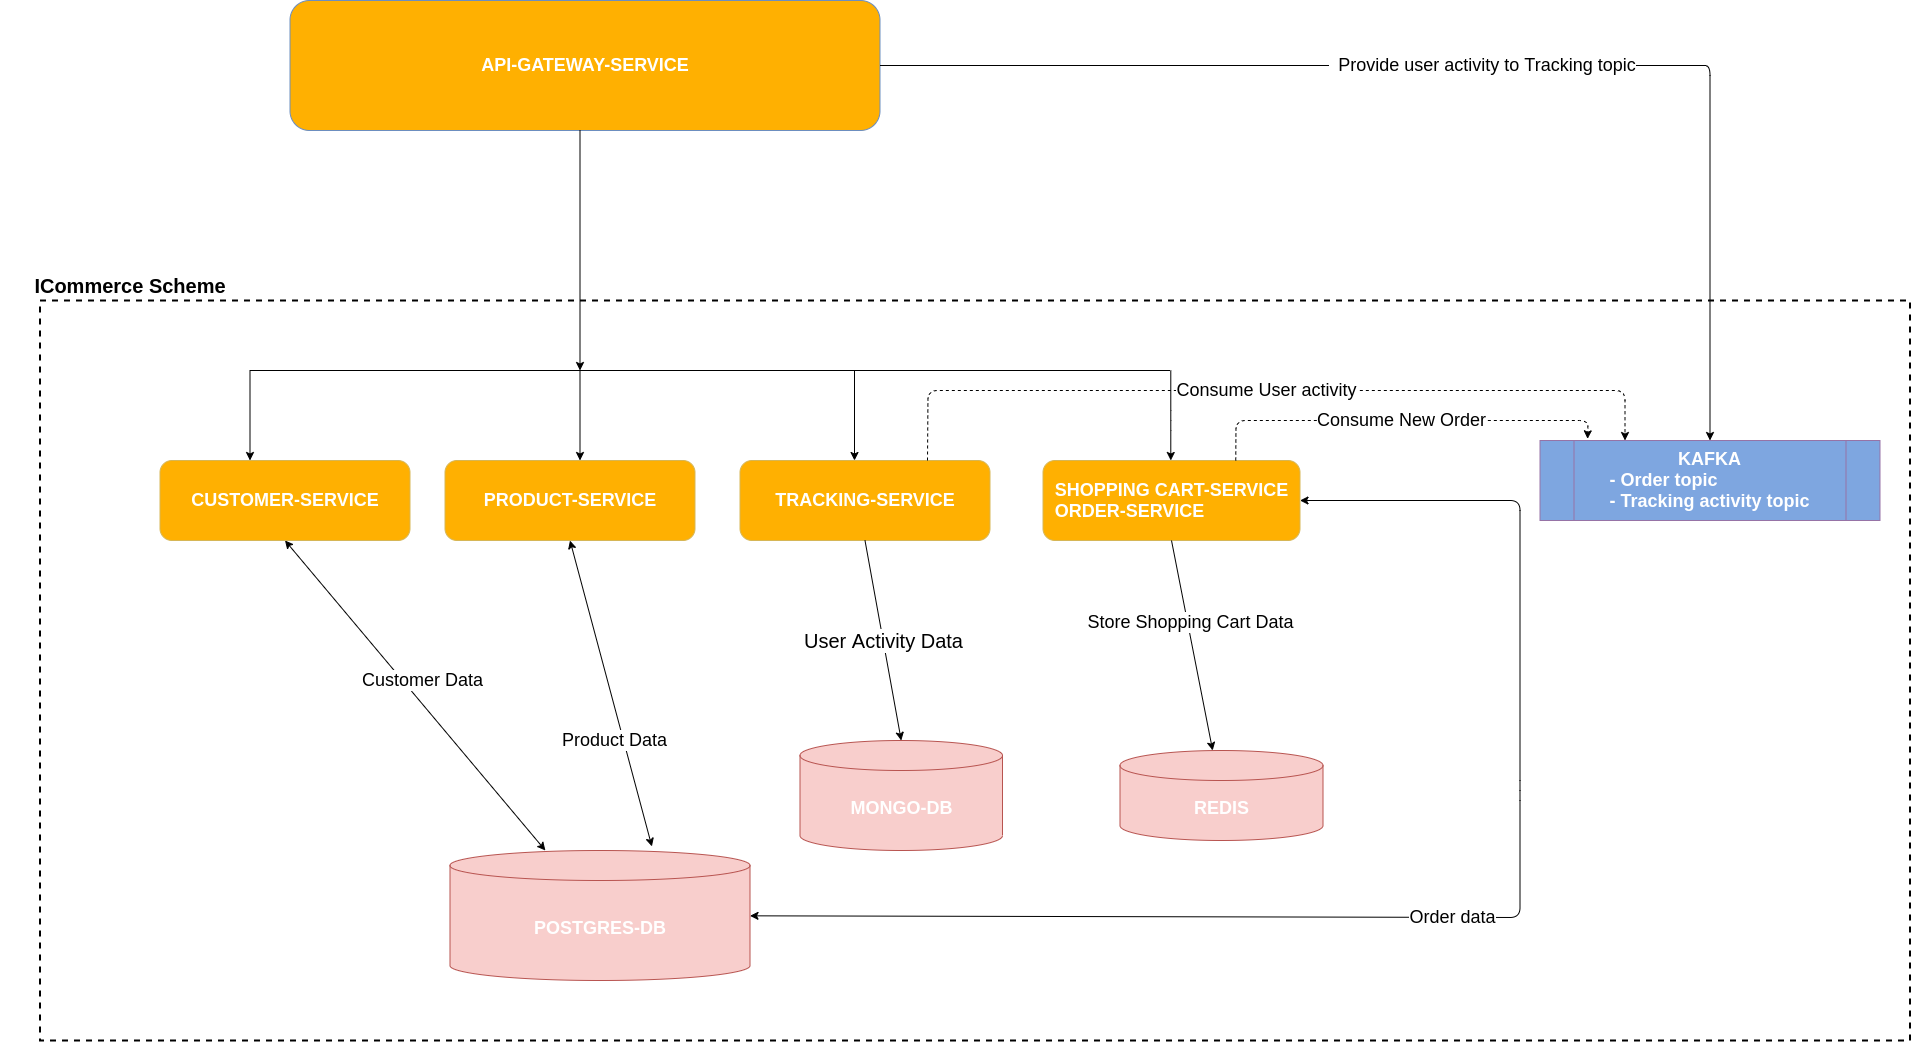

The diagram above was exported from draw.io. Its source (the exported page's mxGraphModel, read from the mxfile embedded in the PNG):
<mxGraphModel dx="3682.5" dy="2270" grid="1" gridSize="10" guides="1" tooltips="1" connect="1" arrows="1" fold="1" page="1" pageScale="1.5" pageWidth="1169" pageHeight="826" background="#ffffff" math="0" shadow="0">
  <root>
    <mxCell id="0" />
    <mxCell id="1" parent="0" />
    <mxCell id="7wNCYhHGoSFTgtHIDCQ_-3" value="API-GATEWAY-SERVICE" style="rounded=1;whiteSpace=wrap;html=1;strokeColor=#6c8ebf;fontSize=18;fillColor=#FFB001;fontStyle=1;fontColor=#FFFFFF;" parent="1" vertex="1">
      <mxGeometry x="10" y="-50" width="590" height="130" as="geometry" />
    </mxCell>
    <mxCell id="7wNCYhHGoSFTgtHIDCQ_-4" value="CUSTOMER-SERVICE" style="rounded=1;whiteSpace=wrap;html=1;fontSize=18;strokeColor=#d6b656;fillColor=#FFB001;fontStyle=1;fontColor=#FFFFFF;" parent="1" vertex="1">
      <mxGeometry x="-120" y="410" width="250" height="80" as="geometry" />
    </mxCell>
    <mxCell id="7wNCYhHGoSFTgtHIDCQ_-6" value="PRODUCT-SERVICE" style="rounded=1;whiteSpace=wrap;html=1;fontSize=18;strokeColor=#d6b656;fillColor=#FFB001;fontColor=#FFFFFF;fontStyle=1" parent="1" vertex="1">
      <mxGeometry x="165" y="410" width="250" height="80" as="geometry" />
    </mxCell>
    <mxCell id="7wNCYhHGoSFTgtHIDCQ_-7" value="&lt;div style=&quot;text-align: left&quot;&gt;&lt;span&gt;SHOPPING CART-SERVICE&lt;/span&gt;&lt;/div&gt;&lt;div style=&quot;text-align: left&quot;&gt;&lt;span&gt;ORDER-SERVICE&lt;/span&gt;&lt;/div&gt;" style="rounded=1;whiteSpace=wrap;html=1;fontSize=18;strokeColor=#d6b656;fillColor=#FFB001;fontColor=#FFFFFF;fontStyle=1" parent="1" vertex="1">
      <mxGeometry x="763" y="410" width="257" height="80" as="geometry" />
    </mxCell>
    <mxCell id="7wNCYhHGoSFTgtHIDCQ_-8" value="TRACKING-SERVICE" style="rounded=1;whiteSpace=wrap;html=1;fontSize=18;strokeColor=#d6b656;fillColor=#FFB001;fontColor=#FFFFFF;fontStyle=1" parent="1" vertex="1">
      <mxGeometry x="460" y="410" width="250" height="80" as="geometry" />
    </mxCell>
    <mxCell id="7wNCYhHGoSFTgtHIDCQ_-9" value="POSTGRES-DB" style="shape=cylinder3;whiteSpace=wrap;html=1;boundedLbl=1;backgroundOutline=1;size=15;fontSize=18;fillColor=#f8cecc;strokeColor=#b85450;fontStyle=1;fontColor=#FFFFFF;" parent="1" vertex="1">
      <mxGeometry x="170" y="800" width="300" height="130" as="geometry" />
    </mxCell>
    <mxCell id="7wNCYhHGoSFTgtHIDCQ_-10" value="MONGO-DB" style="shape=cylinder3;whiteSpace=wrap;html=1;boundedLbl=1;backgroundOutline=1;size=15;fontSize=18;fillColor=#f8cecc;strokeColor=#b85450;fontColor=#FFFFFF;fontStyle=1" parent="1" vertex="1">
      <mxGeometry x="520" y="690" width="202.5" height="110" as="geometry" />
    </mxCell>
    <mxCell id="7wNCYhHGoSFTgtHIDCQ_-11" value="REDIS" style="shape=cylinder3;whiteSpace=wrap;html=1;boundedLbl=1;backgroundOutline=1;size=15;fontSize=18;fillColor=#f8cecc;strokeColor=#b85450;fontColor=#FFFFFF;fontStyle=1" parent="1" vertex="1">
      <mxGeometry x="840" y="700" width="203" height="90" as="geometry" />
    </mxCell>
    <mxCell id="7wNCYhHGoSFTgtHIDCQ_-12" value="" style="endArrow=none;html=1;fontSize=18;" parent="1" edge="1">
      <mxGeometry width="50" height="50" relative="1" as="geometry">
        <mxPoint x="-30" y="320" as="sourcePoint" />
        <mxPoint x="890" y="320" as="targetPoint" />
      </mxGeometry>
    </mxCell>
    <mxCell id="7wNCYhHGoSFTgtHIDCQ_-13" value="" style="endArrow=classic;html=1;fontSize=18;entryX=0.36;entryY=0;entryDx=0;entryDy=0;entryPerimeter=0;" parent="1" target="7wNCYhHGoSFTgtHIDCQ_-4" edge="1">
      <mxGeometry width="50" height="50" relative="1" as="geometry">
        <mxPoint x="-30" y="320" as="sourcePoint" />
        <mxPoint x="-30" y="380" as="targetPoint" />
      </mxGeometry>
    </mxCell>
    <mxCell id="7wNCYhHGoSFTgtHIDCQ_-14" value="" style="endArrow=classic;html=1;fontSize=18;entryX=0.36;entryY=0;entryDx=0;entryDy=0;entryPerimeter=0;" parent="1" edge="1">
      <mxGeometry width="50" height="50" relative="1" as="geometry">
        <mxPoint x="300" y="320" as="sourcePoint" />
        <mxPoint x="300" y="410" as="targetPoint" />
      </mxGeometry>
    </mxCell>
    <mxCell id="7wNCYhHGoSFTgtHIDCQ_-15" value="" style="endArrow=classic;html=1;fontSize=18;entryX=0.36;entryY=0;entryDx=0;entryDy=0;entryPerimeter=0;" parent="1" edge="1">
      <mxGeometry width="50" height="50" relative="1" as="geometry">
        <mxPoint x="574.5" y="320" as="sourcePoint" />
        <mxPoint x="574.5" y="410" as="targetPoint" />
      </mxGeometry>
    </mxCell>
    <mxCell id="7wNCYhHGoSFTgtHIDCQ_-16" value="" style="endArrow=classic;html=1;fontSize=18;entryX=0.36;entryY=0;entryDx=0;entryDy=0;entryPerimeter=0;" parent="1" edge="1">
      <mxGeometry width="50" height="50" relative="1" as="geometry">
        <mxPoint x="890.79" y="320" as="sourcePoint" />
        <mxPoint x="890.79" y="410" as="targetPoint" />
        <Array as="points">
          <mxPoint x="890.79" y="370" />
        </Array>
      </mxGeometry>
    </mxCell>
    <mxCell id="7wNCYhHGoSFTgtHIDCQ_-17" value="KAFKA&lt;br&gt;&lt;div style=&quot;text-align: left&quot;&gt;&lt;span&gt;- Order topic&lt;/span&gt;&lt;/div&gt;- Tracking activity topic" style="shape=process;whiteSpace=wrap;html=1;backgroundOutline=1;fontSize=18;strokeColor=#9673a6;fontStyle=1;fillColor=#7EA6E0;fontColor=#FFFFFF;" parent="1" vertex="1">
      <mxGeometry x="1260" y="390" width="340" height="80" as="geometry" />
    </mxCell>
    <mxCell id="7wNCYhHGoSFTgtHIDCQ_-30" value="s&lt;font color=&quot;#000000&quot;&gt;Provide user activity to Tracking topic&lt;/font&gt;" style="endArrow=classic;html=1;fontSize=18;fontColor=#FFFFFF;exitX=1;exitY=0.5;exitDx=0;exitDy=0;entryX=0.5;entryY=0;entryDx=0;entryDy=0;" parent="1" source="7wNCYhHGoSFTgtHIDCQ_-3" target="7wNCYhHGoSFTgtHIDCQ_-17" edge="1">
      <mxGeometry width="50" height="50" relative="1" as="geometry">
        <mxPoint x="850" y="510" as="sourcePoint" />
        <mxPoint x="900" y="460" as="targetPoint" />
        <Array as="points">
          <mxPoint x="1410" y="15" />
          <mxPoint x="1430" y="15" />
        </Array>
      </mxGeometry>
    </mxCell>
    <mxCell id="7wNCYhHGoSFTgtHIDCQ_-34" value="Product Data" style="endArrow=classic;startArrow=classic;html=1;fontSize=18;entryX=0.5;entryY=1;entryDx=0;entryDy=0;exitX=0.673;exitY=-0.031;exitDx=0;exitDy=0;exitPerimeter=0;align=left;" parent="1" source="7wNCYhHGoSFTgtHIDCQ_-9" target="7wNCYhHGoSFTgtHIDCQ_-6" edge="1">
      <mxGeometry x="-0.2036" y="61" width="50" height="50" relative="1" as="geometry">
        <mxPoint x="810" y="510" as="sourcePoint" />
        <mxPoint x="860" y="460" as="targetPoint" />
        <Array as="points" />
        <mxPoint as="offset" />
      </mxGeometry>
    </mxCell>
    <mxCell id="7wNCYhHGoSFTgtHIDCQ_-35" value="&lt;font color=&quot;#000000&quot;&gt;Customer Data&lt;/font&gt;" style="endArrow=classic;startArrow=classic;html=1;fontSize=18;fontColor=#FFFFFF;entryX=0.5;entryY=1;entryDx=0;entryDy=0;align=left;" parent="1" source="7wNCYhHGoSFTgtHIDCQ_-9" target="7wNCYhHGoSFTgtHIDCQ_-4" edge="1">
      <mxGeometry x="0.2321" y="33" width="50" height="50" relative="1" as="geometry">
        <mxPoint x="250" y="630" as="sourcePoint" />
        <mxPoint x="860" y="460" as="targetPoint" />
        <Array as="points" />
        <mxPoint x="1" as="offset" />
      </mxGeometry>
    </mxCell>
    <mxCell id="7wNCYhHGoSFTgtHIDCQ_-36" value="Order data" style="endArrow=classic;startArrow=classic;html=1;fontSize=18;entryX=1;entryY=0.5;entryDx=0;entryDy=0;" parent="1" source="7wNCYhHGoSFTgtHIDCQ_-9" target="7wNCYhHGoSFTgtHIDCQ_-7" edge="1">
      <mxGeometry width="50" height="50" relative="1" as="geometry">
        <mxPoint x="587" y="883.6651583710407" as="sourcePoint" />
        <mxPoint x="1110" y="350" as="targetPoint" />
        <Array as="points">
          <mxPoint x="1240" y="867" />
          <mxPoint x="1240" y="740" />
          <mxPoint x="1240" y="450" />
        </Array>
      </mxGeometry>
    </mxCell>
    <mxCell id="7wNCYhHGoSFTgtHIDCQ_-38" value="" style="endArrow=classic;html=1;fontSize=18;fontColor=#000000;align=left;" parent="1" edge="1">
      <mxGeometry width="50" height="50" relative="1" as="geometry">
        <mxPoint x="300" y="80" as="sourcePoint" />
        <mxPoint x="300" y="320" as="targetPoint" />
        <Array as="points" />
      </mxGeometry>
    </mxCell>
    <mxCell id="3nG9xgwmhUZoexCnFVrJ-1" value="&lt;font style=&quot;font-size: 18px&quot;&gt;Consume User activity&lt;/font&gt;" style="endArrow=classic;html=1;exitX=0.75;exitY=0;exitDx=0;exitDy=0;entryX=0.25;entryY=0;entryDx=0;entryDy=0;dashed=1;" edge="1" parent="1" source="7wNCYhHGoSFTgtHIDCQ_-8" target="7wNCYhHGoSFTgtHIDCQ_-17">
      <mxGeometry width="50" height="50" relative="1" as="geometry">
        <mxPoint x="610" y="270" as="sourcePoint" />
        <mxPoint x="1320" y="340" as="targetPoint" />
        <Array as="points">
          <mxPoint x="648" y="340" />
          <mxPoint x="1345" y="340" />
        </Array>
      </mxGeometry>
    </mxCell>
    <mxCell id="3nG9xgwmhUZoexCnFVrJ-2" value="" style="endArrow=classic;html=1;exitX=0.5;exitY=1;exitDx=0;exitDy=0;" edge="1" parent="1" source="7wNCYhHGoSFTgtHIDCQ_-7" target="7wNCYhHGoSFTgtHIDCQ_-11">
      <mxGeometry width="50" height="50" relative="1" as="geometry">
        <mxPoint x="930" y="640" as="sourcePoint" />
        <mxPoint x="980" y="590" as="targetPoint" />
      </mxGeometry>
    </mxCell>
    <mxCell id="3nG9xgwmhUZoexCnFVrJ-5" value="&lt;font style=&quot;font-size: 18px&quot;&gt;Store Shopping Cart Data&lt;/font&gt;" style="edgeLabel;html=1;align=center;verticalAlign=middle;resizable=0;points=[];fontSize=18;" vertex="1" connectable="0" parent="3nG9xgwmhUZoexCnFVrJ-2">
      <mxGeometry x="-0.2245" y="1" relative="1" as="geometry">
        <mxPoint x="1" as="offset" />
      </mxGeometry>
    </mxCell>
    <mxCell id="3nG9xgwmhUZoexCnFVrJ-7" value="Consume New Order" style="endArrow=classic;html=1;dashed=1;fontSize=18;exitX=0.75;exitY=0;exitDx=0;exitDy=0;entryX=0.14;entryY=-0.021;entryDx=0;entryDy=0;entryPerimeter=0;" edge="1" parent="1" source="7wNCYhHGoSFTgtHIDCQ_-7" target="7wNCYhHGoSFTgtHIDCQ_-17">
      <mxGeometry width="50" height="50" relative="1" as="geometry">
        <mxPoint x="960" y="370" as="sourcePoint" />
        <mxPoint x="1310" y="370" as="targetPoint" />
        <Array as="points">
          <mxPoint x="956" y="370" />
          <mxPoint x="1308" y="370" />
        </Array>
      </mxGeometry>
    </mxCell>
    <mxCell id="3nG9xgwmhUZoexCnFVrJ-8" value="" style="rounded=0;fontSize=18;shadow=0;sketch=0;glass=0;labelBackgroundColor=none;labelBorderColor=none;whiteSpace=wrap;html=1;dashed=1;strokeWidth=2;fillColor=none;" vertex="1" parent="1">
      <mxGeometry x="-240" y="250" width="1870" height="740" as="geometry" />
    </mxCell>
    <mxCell id="3nG9xgwmhUZoexCnFVrJ-9" value="ICommerce Scheme" style="text;html=1;strokeColor=none;fillColor=none;align=center;verticalAlign=middle;whiteSpace=wrap;rounded=0;shadow=0;glass=0;dashed=1;labelBackgroundColor=none;sketch=0;fontSize=20;fontColor=#000000;fontStyle=1" vertex="1" parent="1">
      <mxGeometry x="-280" y="200" width="260" height="70" as="geometry" />
    </mxCell>
    <mxCell id="3nG9xgwmhUZoexCnFVrJ-11" value="User Activity Data" style="endArrow=classic;html=1;fontSize=20;fontColor=#000000;entryX=0.5;entryY=0;entryDx=0;entryDy=0;entryPerimeter=0;exitX=0.5;exitY=1;exitDx=0;exitDy=0;" edge="1" parent="1" source="7wNCYhHGoSFTgtHIDCQ_-8" target="7wNCYhHGoSFTgtHIDCQ_-10">
      <mxGeometry width="50" height="50" relative="1" as="geometry">
        <mxPoint x="620" y="590" as="sourcePoint" />
        <mxPoint x="670" y="540" as="targetPoint" />
      </mxGeometry>
    </mxCell>
  </root>
</mxGraphModel>